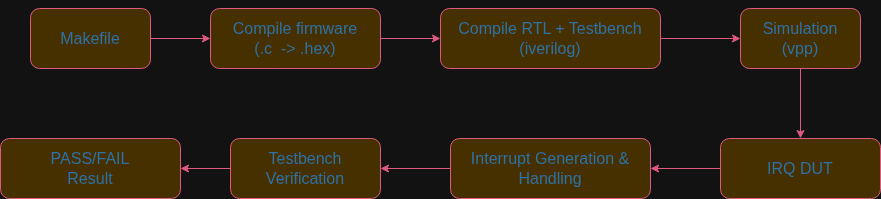

The diagram above was exported from draw.io. Its source (the exported page's mxGraphModel, read from the mxfile embedded in the PNG):
<mxGraphModel dx="2730" dy="530" grid="1" gridSize="10" guides="1" tooltips="1" connect="1" arrows="1" fold="1" page="1" pageScale="1" pageWidth="850" pageHeight="1100" math="0" shadow="0">
  <root>
    <mxCell id="0" />
    <mxCell id="1" parent="0" />
    <mxCell id="3oONOA8qOFTQI0n6rB9t-11" edge="1" parent="1" source="3oONOA8qOFTQI0n6rB9t-2" style="edgeStyle=orthogonalEdgeStyle;rounded=0;orthogonalLoop=1;jettySize=auto;html=1;labelBackgroundColor=none;fontColor=default;strokeColor=#FF6392;" target="3oONOA8qOFTQI0n6rB9t-3" value="">
      <mxGeometry relative="1" as="geometry" />
    </mxCell>
    <mxCell id="3oONOA8qOFTQI0n6rB9t-2" parent="1" style="rounded=1;whiteSpace=wrap;html=1;labelBackgroundColor=none;fillColor=#FFE45E;strokeColor=#FF6392;fontColor=#5AA9E6;" value="&lt;font size=&quot;3&quot;&gt;Makefile&lt;/font&gt;" vertex="1">
      <mxGeometry height="60" width="120" x="-980" y="50" as="geometry" />
    </mxCell>
    <mxCell id="3oONOA8qOFTQI0n6rB9t-12" edge="1" parent="1" source="3oONOA8qOFTQI0n6rB9t-3" style="edgeStyle=orthogonalEdgeStyle;rounded=0;orthogonalLoop=1;jettySize=auto;html=1;labelBackgroundColor=none;fontColor=default;strokeColor=#FF6392;" target="3oONOA8qOFTQI0n6rB9t-4" value="">
      <mxGeometry relative="1" as="geometry" />
    </mxCell>
    <mxCell id="3oONOA8qOFTQI0n6rB9t-3" parent="1" style="rounded=1;whiteSpace=wrap;html=1;labelBackgroundColor=none;fillColor=#FFE45E;strokeColor=#FF6392;fontColor=#5AA9E6;" value="&lt;div&gt;&lt;font style=&quot;font-size: 16px;&quot;&gt;&lt;br&gt;&lt;/font&gt;&lt;/div&gt;&lt;font size=&quot;3&quot;&gt;Compile firmware&lt;/font&gt;&lt;div&gt;&lt;font size=&quot;3&quot;&gt;(.c&amp;nbsp; -&amp;gt; .hex)&lt;br&gt;&lt;br&gt;&lt;/font&gt;&lt;/div&gt;" vertex="1">
      <mxGeometry height="60" width="170" x="-800" y="50" as="geometry" />
    </mxCell>
    <mxCell id="3oONOA8qOFTQI0n6rB9t-13" edge="1" parent="1" source="3oONOA8qOFTQI0n6rB9t-4" style="edgeStyle=orthogonalEdgeStyle;rounded=0;orthogonalLoop=1;jettySize=auto;html=1;labelBackgroundColor=none;fontColor=default;strokeColor=#FF6392;" target="3oONOA8qOFTQI0n6rB9t-10" value="">
      <mxGeometry relative="1" as="geometry" />
    </mxCell>
    <mxCell id="3oONOA8qOFTQI0n6rB9t-4" parent="1" style="rounded=1;whiteSpace=wrap;html=1;labelBackgroundColor=none;fillColor=#FFE45E;strokeColor=#FF6392;fontColor=#5AA9E6;" value="&lt;font style=&quot;font-size: 16px;&quot;&gt;Compile RTL + Testbench&lt;br&gt;       (iverilog)&lt;/font&gt;" vertex="1">
      <mxGeometry height="60" width="220" x="-570" y="50" as="geometry" />
    </mxCell>
    <mxCell id="3oONOA8qOFTQI0n6rB9t-15" edge="1" parent="1" source="3oONOA8qOFTQI0n6rB9t-5" style="edgeStyle=orthogonalEdgeStyle;rounded=0;orthogonalLoop=1;jettySize=auto;html=1;labelBackgroundColor=none;fontColor=default;strokeColor=#FF6392;" target="3oONOA8qOFTQI0n6rB9t-6" value="">
      <mxGeometry relative="1" as="geometry" />
    </mxCell>
    <mxCell id="3oONOA8qOFTQI0n6rB9t-5" parent="1" style="rounded=1;whiteSpace=wrap;html=1;labelBackgroundColor=none;fillColor=#FFE45E;strokeColor=#FF6392;fontColor=#5AA9E6;" value="&lt;span style=&quot;font-size: 16px;&quot;&gt;IRQ DUT&lt;/span&gt;" vertex="1">
      <mxGeometry height="60" width="160" x="-290" y="180" as="geometry" />
    </mxCell>
    <mxCell id="3oONOA8qOFTQI0n6rB9t-16" edge="1" parent="1" source="3oONOA8qOFTQI0n6rB9t-6" style="edgeStyle=orthogonalEdgeStyle;rounded=0;orthogonalLoop=1;jettySize=auto;html=1;labelBackgroundColor=none;fontColor=default;strokeColor=#FF6392;" target="3oONOA8qOFTQI0n6rB9t-8" value="">
      <mxGeometry relative="1" as="geometry" />
    </mxCell>
    <mxCell id="3oONOA8qOFTQI0n6rB9t-6" parent="1" style="rounded=1;whiteSpace=wrap;html=1;labelBackgroundColor=none;fillColor=#FFE45E;strokeColor=#FF6392;fontColor=#5AA9E6;" value="&lt;font style=&quot;font-size: 16px;&quot;&gt;Interrupt Generation &amp;amp; Handling&lt;/font&gt;" vertex="1">
      <mxGeometry height="60" width="200" x="-560" y="180" as="geometry" />
    </mxCell>
    <mxCell id="3oONOA8qOFTQI0n6rB9t-17" edge="1" parent="1" source="3oONOA8qOFTQI0n6rB9t-8" style="edgeStyle=orthogonalEdgeStyle;rounded=0;orthogonalLoop=1;jettySize=auto;html=1;labelBackgroundColor=none;fontColor=default;strokeColor=#FF6392;" target="3oONOA8qOFTQI0n6rB9t-9" value="">
      <mxGeometry relative="1" as="geometry" />
    </mxCell>
    <mxCell id="3oONOA8qOFTQI0n6rB9t-8" parent="1" style="rounded=1;whiteSpace=wrap;html=1;labelBackgroundColor=none;fillColor=#FFE45E;strokeColor=#FF6392;fontColor=#5AA9E6;" value="&lt;font style=&quot;font-size: 16px;&quot;&gt;Testbench Verification&lt;/font&gt;" vertex="1">
      <mxGeometry height="60" width="150" x="-780" y="180" as="geometry" />
    </mxCell>
    <mxCell id="3oONOA8qOFTQI0n6rB9t-9" parent="1" style="rounded=1;whiteSpace=wrap;html=1;labelBackgroundColor=none;fillColor=#FFE45E;strokeColor=#FF6392;fontColor=#5AA9E6;" value="&lt;span style=&quot;font-size: 16px;&quot;&gt;PASS/FAIL &lt;br&gt;Result&lt;/span&gt;" vertex="1">
      <mxGeometry height="60" width="180" x="-1010" y="180" as="geometry" />
    </mxCell>
    <mxCell id="3oONOA8qOFTQI0n6rB9t-14" edge="1" parent="1" source="3oONOA8qOFTQI0n6rB9t-10" style="edgeStyle=orthogonalEdgeStyle;rounded=0;orthogonalLoop=1;jettySize=auto;html=1;labelBackgroundColor=none;fontColor=default;strokeColor=#FF6392;" target="3oONOA8qOFTQI0n6rB9t-5" value="">
      <mxGeometry relative="1" as="geometry" />
    </mxCell>
    <mxCell id="3oONOA8qOFTQI0n6rB9t-10" parent="1" style="rounded=1;whiteSpace=wrap;html=1;labelBackgroundColor=none;fillColor=#FFE45E;strokeColor=#FF6392;fontColor=#5AA9E6;" value="&lt;span style=&quot;font-size: 16px;&quot;&gt;Simulation&lt;br&gt;(vpp)&lt;/span&gt;" vertex="1">
      <mxGeometry height="60" width="120" x="-270" y="50" as="geometry" />
    </mxCell>
  </root>
</mxGraphModel>